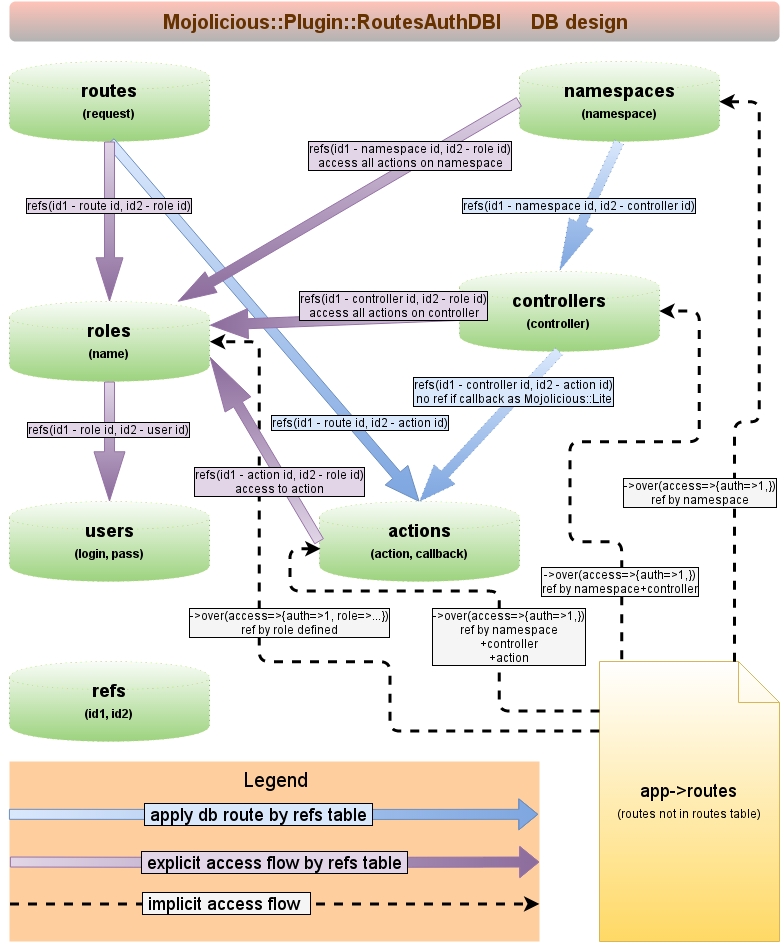

The diagram above was exported from draw.io. Its source (the exported page's mxGraphModel, read from the mxfile embedded in the PNG):
<mxGraphModel dx="699" dy="1481" grid="1" gridSize="10" guides="1" tooltips="1" connect="1" arrows="1" fold="1" page="1" pageScale="1" pageWidth="826" pageHeight="1169" background="#ffffff" math="0" shadow="0">
  <root>
    <mxCell id="0" />
    <mxCell id="1" parent="0" />
    <mxCell id="24" value="" style="endArrow=classic;html=1;fontSize=18;entryX=1;entryY=0.5;dashed=1;edgeStyle=orthogonalEdgeStyle;strokeWidth=3;rounded=1;exitX=0.122;exitY=-0.007;exitPerimeter=0;" edge="1" parent="1" source="22" target="3">
      <mxGeometry width="50" height="50" relative="1" as="geometry">
        <mxPoint x="715" y="670" as="sourcePoint" />
        <mxPoint x="60" y="270" as="targetPoint" />
        <Array as="points">
          <mxPoint x="642" y="560" />
          <mxPoint x="590" y="560" />
          <mxPoint x="590" y="460" />
          <mxPoint x="720" y="460" />
          <mxPoint x="720" y="330" />
        </Array>
      </mxGeometry>
    </mxCell>
    <mxCell id="28" value="-&amp;gt;over(access=&amp;gt;{auth=&amp;gt;1,})&lt;div&gt;ref by namespace+&lt;span style=&quot;line-height: 1.2&quot;&gt;controller&lt;/span&gt;&lt;/div&gt;" style="text;html=1;resizable=0;points=[];align=center;verticalAlign=middle;labelBackgroundColor=#F5F5F5;fontSize=12;labelBorderColor=#000000;" vertex="1" connectable="0" parent="24">
      <mxGeometry x="-0.352" y="-1" relative="1" as="geometry">
        <mxPoint x="49" y="55" as="offset" />
      </mxGeometry>
    </mxCell>
    <mxCell id="3" value="controllers&lt;div&gt;&lt;span&gt;&lt;font style=&quot;font-size: 12px&quot;&gt;(&lt;/font&gt;&lt;/span&gt;&lt;span style=&quot;font-size: 12px ; line-height: 1.2&quot;&gt;controller)&lt;/span&gt;&lt;/div&gt;" style="shape=cylinder;whiteSpace=wrap;html=1;plain-green;fontStyle=1;fontSize=18;dashed=1;dashPattern=1 4;fillColor=#FFFFFF;" vertex="1" parent="1">
      <mxGeometry x="480" y="290" width="200" height="80" as="geometry" />
    </mxCell>
    <mxCell id="8" value="" style="endArrow=classic;html=1;shape=flexArrow;plain-blue;dashed=1;dashPattern=1 4;exitX=0.5;exitY=1;endWidth=18;endSize=11.95;entryX=0.5;entryY=0;" edge="1" parent="1" source="3" target="14">
      <mxGeometry width="50" height="50" relative="1" as="geometry">
        <mxPoint x="10" y="320" as="sourcePoint" />
        <mxPoint x="413" y="520" as="targetPoint" />
      </mxGeometry>
    </mxCell>
    <mxCell id="9" value="&lt;span&gt;refs(id1 - controller id, id2 - action id&lt;/span&gt;&lt;span&gt;)&lt;/span&gt;&lt;div&gt;&lt;span&gt;no ref if callback&lt;/span&gt;&lt;span style=&quot;line-height: 1.2&quot;&gt;&amp;nbsp;as Mojolicious::Lite&lt;/span&gt;&lt;/div&gt;" style="text;html=1;resizable=0;points=[];align=center;verticalAlign=middle;labelBackgroundColor=#DAE8FC;labelBorderColor=#000000;" vertex="1" connectable="0" parent="8">
      <mxGeometry x="-0.213" y="-1" relative="1" as="geometry">
        <mxPoint x="10" y="-19" as="offset" />
      </mxGeometry>
    </mxCell>
    <mxCell id="10" value="routes&lt;div&gt;&lt;font style=&quot;font-size: 12px&quot;&gt;(request)&lt;/font&gt;&lt;/div&gt;" style="shape=cylinder;whiteSpace=wrap;html=1;plain-green;fontStyle=1;fontSize=18;dashed=1;dashPattern=1 4;fillColor=#FFFFFF;" vertex="1" parent="1">
      <mxGeometry x="30" y="80" width="200" height="80" as="geometry" />
    </mxCell>
    <mxCell id="11" value="" style="endArrow=classic;html=1;shape=flexArrow;plain-blue;exitX=0.5;exitY=1;entryX=0.5;entryY=0;endWidth=19;endSize=11.14;" edge="1" parent="1" source="10" target="14">
      <mxGeometry width="50" height="50" relative="1" as="geometry">
        <mxPoint x="210" y="400" as="sourcePoint" />
        <mxPoint x="400" y="559" as="targetPoint" />
      </mxGeometry>
    </mxCell>
    <mxCell id="12" value="refs(id1 - route id, id2 - action id&lt;span style=&quot;line-height: 1.2&quot;&gt;)&lt;/span&gt;" style="text;html=1;resizable=0;points=[];align=center;verticalAlign=middle;labelBackgroundColor=#DAE8FC;direction=south;rotation=0;labelBorderColor=#000000;" vertex="1" connectable="0" parent="11">
      <mxGeometry x="-0.213" y="-1" relative="1" as="geometry">
        <mxPoint x="129" y="138" as="offset" />
      </mxGeometry>
    </mxCell>
    <mxCell id="13" value="roles&lt;div&gt;&lt;font style=&quot;font-size: 12px&quot;&gt;(name)&lt;/font&gt;&lt;/div&gt;" style="shape=cylinder;whiteSpace=wrap;html=1;plain-green;fontStyle=1;fontSize=18;dashed=1;dashPattern=1 4;fillColor=#FFFFFF;" vertex="1" parent="1">
      <mxGeometry x="30" y="320" width="200" height="80" as="geometry" />
    </mxCell>
    <mxCell id="14" value="actions&lt;div&gt;&lt;font style=&quot;font-size: 12px&quot;&gt;(action, callback)&lt;/font&gt;&lt;/div&gt;" style="shape=cylinder;whiteSpace=wrap;html=1;plain-green;fontStyle=1;fontSize=18;dashed=1;dashPattern=1 4;fillColor=#FFFFFF;" vertex="1" parent="1">
      <mxGeometry x="340" y="520" width="200" height="80" as="geometry" />
    </mxCell>
    <mxCell id="15" value="" style="endArrow=classic;html=1;shape=flexArrow;plain-purple;endWidth=16;endSize=14.08;" edge="1" parent="1" source="10" target="13">
      <mxGeometry width="50" height="50" relative="1" as="geometry">
        <mxPoint x="90.32871972318344" y="510" as="sourcePoint" />
        <mxPoint x="248" y="759" as="targetPoint" />
      </mxGeometry>
    </mxCell>
    <mxCell id="16" value="refs(id1 - route id, id2 - role id&lt;span style=&quot;line-height: 1.2&quot;&gt;)&lt;/span&gt;" style="text;html=1;resizable=0;points=[];align=center;verticalAlign=middle;labelBackgroundColor=#E1D5E7;direction=south;rotation=0;labelBorderColor=#000000;" vertex="1" connectable="0" parent="15">
      <mxGeometry x="-0.213" y="-1" relative="1" as="geometry">
        <mxPoint as="offset" />
      </mxGeometry>
    </mxCell>
    <mxCell id="17" value="" style="endArrow=classic;html=1;shape=flexArrow;plain-purple;entryX=1;entryY=0.3;endWidth=19;endSize=12.18;gradientDirection=west;" edge="1" parent="1" source="3" target="13">
      <mxGeometry width="50" height="50" relative="1" as="geometry">
        <mxPoint x="492.8089887640449" y="390" as="sourcePoint" />
        <mxPoint x="452" y="617" as="targetPoint" />
      </mxGeometry>
    </mxCell>
    <mxCell id="18" value="&lt;span&gt;refs(id1 - controller id, id2 - role&lt;/span&gt;&lt;span style=&quot;line-height: 1.2&quot;&gt;&amp;nbsp;id&lt;/span&gt;&lt;span style=&quot;line-height: 1.2&quot;&gt;)&lt;/span&gt;&lt;div&gt;&lt;span style=&quot;line-height: 1.2&quot;&gt;access all actions on controller&lt;/span&gt;&lt;/div&gt;" style="text;html=1;resizable=0;points=[];align=center;verticalAlign=bottom;labelBackgroundColor=#E1D5E7;labelBorderColor=#000000;" vertex="1" connectable="0" parent="17">
      <mxGeometry x="-0.213" y="-1" relative="1" as="geometry">
        <mxPoint x="33" y="3" as="offset" />
      </mxGeometry>
    </mxCell>
    <mxCell id="19" value="users&lt;div&gt;&lt;font style=&quot;font-size: 12px&quot;&gt;(login, pass)&lt;/font&gt;&lt;/div&gt;" style="shape=cylinder;whiteSpace=wrap;html=1;plain-green;fontStyle=1;fontSize=18;dashed=1;dashPattern=1 4;fillColor=#FFFFFF;" vertex="1" parent="1">
      <mxGeometry x="30" y="520" width="200" height="80" as="geometry" />
    </mxCell>
    <mxCell id="20" value="" style="endArrow=classic;html=1;shape=flexArrow;plain-purple;endWidth=20;endSize=16.08;" edge="1" parent="1" source="13" target="19">
      <mxGeometry width="50" height="50" relative="1" as="geometry">
        <mxPoint x="219.04761904761904" y="390" as="sourcePoint" />
        <mxPoint x="150.95238095238096" y="520" as="targetPoint" />
      </mxGeometry>
    </mxCell>
    <mxCell id="21" value="refs(id1 - role id, id2 - user id&lt;span style=&quot;line-height: 1.2&quot;&gt;)&lt;/span&gt;" style="text;html=1;resizable=0;points=[];align=center;verticalAlign=middle;labelBackgroundColor=#E1D5E7;direction=south;rotation=0;labelBorderColor=#000000;" vertex="1" connectable="0" parent="20">
      <mxGeometry x="-0.213" y="-1" relative="1" as="geometry">
        <mxPoint as="offset" />
      </mxGeometry>
    </mxCell>
    <mxCell id="22" value="app-&amp;gt;routes&lt;div&gt;&lt;font style=&quot;font-size: 12px&quot;&gt;(routes not in routes table)&lt;/font&gt;&lt;/div&gt;" style="shape=note;whiteSpace=wrap;html=1;fontSize=18;plain-yellow;size=41;fillColor=#FFFFFF;shadow=0;comic=0;" vertex="1" parent="1">
      <mxGeometry x="620" y="680" width="180" height="280" as="geometry" />
    </mxCell>
    <mxCell id="25" value="" style="endArrow=classic;html=1;fontSize=18;dashed=1;edgeStyle=orthogonalEdgeStyle;strokeWidth=3;entryX=1;entryY=0.5;rounded=1;" edge="1" parent="1" target="13">
      <mxGeometry width="50" height="50" relative="1" as="geometry">
        <mxPoint x="620" y="750" as="sourcePoint" />
        <mxPoint x="553" y="387" as="targetPoint" />
        <Array as="points">
          <mxPoint x="410" y="750" />
          <mxPoint x="410" y="680" />
          <mxPoint x="280" y="680" />
          <mxPoint x="280" y="360" />
        </Array>
      </mxGeometry>
    </mxCell>
    <mxCell id="27" value="-&amp;gt;over(access=&amp;gt;{auth=&amp;gt;1, role=&amp;gt;...})&lt;div&gt;ref by role defined&lt;/div&gt;" style="text;html=1;resizable=0;points=[];align=center;verticalAlign=middle;labelBackgroundColor=#F5F5F5;fontSize=12;labelBorderColor=#000000;" vertex="1" connectable="0" parent="25">
      <mxGeometry x="-0.2465" y="7" relative="1" as="geometry">
        <mxPoint x="-86" y="-47" as="offset" />
      </mxGeometry>
    </mxCell>
    <mxCell id="29" value="&lt;font style=&quot;font-size: 20px&quot;&gt;Legend&lt;/font&gt;&lt;div style=&quot;text-align: left&quot;&gt;&lt;br&gt;&lt;/div&gt;" style="text;html=1;strokeColor=none;fillColor=#FFCE9F;align=center;verticalAlign=top;whiteSpace=wrap;overflow=hidden;fontSize=14;labelBorderColor=none;shadow=0;rounded=0;glass=0;" vertex="1" parent="1">
      <mxGeometry x="30" y="780" width="530" height="180" as="geometry" />
    </mxCell>
    <mxCell id="32" value="&lt;span style=&quot;background-color: rgb(218 , 232 , 252)&quot;&gt;&amp;nbsp;apply db route by refs table&amp;nbsp;&lt;/span&gt;" style="endArrow=classic;html=1;shape=flexArrow;entryX=1;entryY=0.25;plain-blue;exitX=0;exitY=0.25;labelBorderColor=#000000;fontSize=18;align=center;gradientDirection=east;" edge="1" parent="1">
      <mxGeometry x="-0.0004" y="15" width="50" height="50" relative="1" as="geometry">
        <mxPoint x="29.41176470588232" y="832.8235294117649" as="sourcePoint" />
        <mxPoint x="558.8235294117646" y="832.8235294117649" as="targetPoint" />
        <Array as="points">
          <mxPoint x="294" y="833" />
        </Array>
        <mxPoint x="-15" y="15" as="offset" />
      </mxGeometry>
    </mxCell>
    <mxCell id="33" value="&lt;span style=&quot;background-color: rgb(225 , 213 , 231)&quot;&gt;&amp;nbsp;explicit access flow by refs table&amp;nbsp;&lt;/span&gt;" style="endArrow=classic;html=1;shape=flexArrow;plain-purple;exitX=0;exitY=0.5;entryX=1;entryY=0.5;fontSize=18;labelBorderColor=#000000;align=center;gradientDirection=east;" edge="1" parent="1">
      <mxGeometry width="50" height="50" relative="1" as="geometry">
        <mxPoint x="30.41176470588232" y="880.5294117647059" as="sourcePoint" />
        <mxPoint x="559.8235294117646" y="880.5294117647059" as="targetPoint" />
        <Array as="points">
          <mxPoint x="295" y="881" />
        </Array>
      </mxGeometry>
    </mxCell>
    <mxCell id="38" value="" style="endArrow=classic;html=1;dashed=1;strokeWidth=3;fontSize=14;align=center;exitX=0;exitY=0.75;entryX=1;entryY=0.75;" edge="1" parent="1">
      <mxGeometry width="50" height="50" relative="1" as="geometry">
        <mxPoint x="30.41176470588232" y="922.4117647058824" as="sourcePoint" />
        <mxPoint x="559.8235294117646" y="922.4117647058824" as="targetPoint" />
      </mxGeometry>
    </mxCell>
    <mxCell id="39" value="&amp;nbsp;implicit access flow &amp;nbsp;" style="text;html=1;resizable=0;points=[];align=center;verticalAlign=middle;labelBackgroundColor=#F5F5F5;fontSize=18;labelBorderColor=#000000;spacingLeft=0;horizontal=1;" vertex="1" connectable="0" parent="38">
      <mxGeometry x="-0.1" y="-3" relative="1" as="geometry">
        <mxPoint x="-22" y="-5" as="offset" />
      </mxGeometry>
    </mxCell>
    <mxCell id="40" value="Mojolicious::Plugin::RoutesAuthDBI &amp;nbsp; &amp;nbsp; DB design" style="text;html=1;align=center;verticalAlign=middle;whiteSpace=wrap;overflow=hidden;shadow=0;fontSize=20;fontColor=#663300;fontStyle=1;plain-gray;fillColor=#FFC3B8;strokeColor=none;rounded=1;" vertex="1" parent="1">
      <mxGeometry x="30" y="20" width="770" height="40" as="geometry" />
    </mxCell>
    <mxCell id="46" value="&lt;div&gt;&lt;font&gt;namespaces&lt;/font&gt;&lt;/div&gt;&lt;div&gt;&lt;font style=&quot;font-size: 12px&quot;&gt;(namespace)&lt;/font&gt;&lt;br&gt;&lt;/div&gt;" style="shape=cylinder;whiteSpace=wrap;html=1;plain-green;fontStyle=1;fontSize=18;dashed=1;dashPattern=1 4;fillColor=#FFFFFF;" vertex="1" parent="1">
      <mxGeometry x="540" y="80" width="200" height="80" as="geometry" />
    </mxCell>
    <mxCell id="47" value="" style="endArrow=classic;html=1;shape=flexArrow;entryX=0.5;entryY=0;plain-blue;dashed=1;dashPattern=1 4;exitX=0.5;exitY=1;endWidth=16;endSize=16.94;" edge="1" parent="1" source="46" target="3">
      <mxGeometry width="50" height="50" relative="1" as="geometry">
        <mxPoint x="500" y="190" as="sourcePoint" />
        <mxPoint x="439.66666666666674" y="310.3333333333335" as="targetPoint" />
      </mxGeometry>
    </mxCell>
    <mxCell id="48" value="&lt;span&gt;refs(id1 - namespace id, id2 - controller id&lt;/span&gt;&lt;span&gt;)&lt;/span&gt;" style="text;html=1;resizable=0;points=[];align=center;verticalAlign=middle;labelBackgroundColor=#DAE8FC;labelBorderColor=#000000;" vertex="1" connectable="0" parent="47">
      <mxGeometry x="-0.213" y="-1" relative="1" as="geometry">
        <mxPoint x="-16" y="12" as="offset" />
      </mxGeometry>
    </mxCell>
    <mxCell id="53" value="" style="endArrow=classic;html=1;fontSize=18;entryX=1;entryY=0.5;dashed=1;edgeStyle=orthogonalEdgeStyle;strokeWidth=3;rounded=1;exitX=0.75;exitY=0;" edge="1" parent="1" source="22" target="46">
      <mxGeometry width="50" height="50" relative="1" as="geometry">
        <mxPoint x="635" y="670" as="sourcePoint" />
        <mxPoint x="650" y="340" as="targetPoint" />
        <Array as="points">
          <mxPoint x="755" y="440" />
          <mxPoint x="780" y="440" />
          <mxPoint x="780" y="120" />
        </Array>
      </mxGeometry>
    </mxCell>
    <mxCell id="54" value="-&amp;gt;over(access=&amp;gt;{auth=&amp;gt;1,})&lt;div&gt;ref by namespace&lt;/div&gt;" style="text;html=1;resizable=0;points=[];align=center;verticalAlign=middle;labelBackgroundColor=#F5F5F5;fontSize=12;labelBorderColor=#000000;" vertex="1" connectable="0" parent="53">
      <mxGeometry x="-0.352" y="-1" relative="1" as="geometry">
        <mxPoint x="-36" y="33" as="offset" />
      </mxGeometry>
    </mxCell>
    <mxCell id="55" style="edgeStyle=orthogonalEdgeStyle;shape=flexArrow;rounded=1;html=1;exitX=0.5;exitY=0;entryX=0.5;entryY=0;dashed=1;dashPattern=1 4;jettySize=auto;orthogonalLoop=1;strokeColor=#CDA2BE;strokeWidth=3;fontSize=14;fontColor=#663300;align=center;" edge="1" parent="1" source="22" target="22">
      <mxGeometry relative="1" as="geometry" />
    </mxCell>
    <mxCell id="57" value="" style="endArrow=classic;html=1;fontSize=18;entryX=0.005;entryY=0.588;dashed=1;edgeStyle=orthogonalEdgeStyle;strokeWidth=3;rounded=1;entryPerimeter=0;" edge="1" parent="1" source="22" target="14">
      <mxGeometry width="50" height="50" relative="1" as="geometry">
        <mxPoint x="620" y="805" as="sourcePoint" />
        <mxPoint x="480" y="480" as="targetPoint" />
        <Array as="points">
          <mxPoint x="520" y="730" />
          <mxPoint x="520" y="610" />
          <mxPoint x="310" y="610" />
          <mxPoint x="310" y="567" />
        </Array>
      </mxGeometry>
    </mxCell>
    <mxCell id="58" value="-&amp;gt;over(access=&amp;gt;{auth=&amp;gt;1,})&lt;div&gt;ref by namespace&lt;/div&gt;&lt;div&gt;+&lt;span style=&quot;line-height: 1.2&quot;&gt;controller&lt;/span&gt;&lt;/div&gt;&lt;div&gt;&lt;span style=&quot;line-height: 1.2&quot;&gt;+action&lt;/span&gt;&lt;/div&gt;" style="text;html=1;resizable=0;points=[];align=center;verticalAlign=middle;labelBackgroundColor=#F5F5F5;fontSize=12;labelBorderColor=#000000;" vertex="1" connectable="0" parent="57">
      <mxGeometry x="-0.352" y="-1" relative="1" as="geometry">
        <mxPoint x="9" y="-13" as="offset" />
      </mxGeometry>
    </mxCell>
    <mxCell id="59" style="edgeStyle=orthogonalEdgeStyle;shape=flexArrow;rounded=1;html=1;exitX=0.25;exitY=0;entryX=0.25;entryY=0;dashed=1;dashPattern=1 4;jettySize=auto;orthogonalLoop=1;strokeColor=#CDA2BE;strokeWidth=3;fontSize=14;fontColor=#663300;align=center;" edge="1" parent="1" source="22" target="22">
      <mxGeometry relative="1" as="geometry" />
    </mxCell>
    <mxCell id="60" value="" style="endArrow=classic;html=1;shape=flexArrow;plain-purple;exitX=0;exitY=0.5;endWidth=13;endSize=12.3;sourcePerimeterSpacing=5;" edge="1" parent="1" source="46" target="13">
      <mxGeometry width="50" height="50" relative="1" as="geometry">
        <mxPoint x="470" y="239.67741935483878" as="sourcePoint" />
        <mxPoint x="260" y="260" as="targetPoint" />
      </mxGeometry>
    </mxCell>
    <mxCell id="61" value="&lt;span&gt;refs(id1 - namespace id, id2 - role&lt;/span&gt;&lt;span style=&quot;line-height: 1.2&quot;&gt;&amp;nbsp;id&lt;/span&gt;&lt;span style=&quot;line-height: 1.2&quot;&gt;)&lt;/span&gt;&lt;div&gt;&lt;span style=&quot;line-height: 1.2&quot;&gt;access all actions on namespace&lt;/span&gt;&lt;/div&gt;" style="text;html=1;resizable=0;points=[];align=center;verticalAlign=bottom;labelBackgroundColor=#E1D5E7;labelBorderColor=#000000;" vertex="1" connectable="0" parent="60">
      <mxGeometry x="-0.213" y="-1" relative="1" as="geometry">
        <mxPoint x="25" y="-8" as="offset" />
      </mxGeometry>
    </mxCell>
    <mxCell id="63" value="" style="endArrow=classic;html=1;shape=flexArrow;plain-purple;entryX=1;entryY=0.7;endWidth=19;endSize=17.87;width=10;exitX=0;exitY=0.5;gradientDirection=north;" edge="1" parent="1" source="14" target="13">
      <mxGeometry width="50" height="50" relative="1" as="geometry">
        <mxPoint x="400" y="469.6774193548388" as="sourcePoint" />
        <mxPoint x="190" y="490" as="targetPoint" />
      </mxGeometry>
    </mxCell>
    <mxCell id="64" value="&lt;span&gt;refs(id1 - action id, id2 - role&lt;/span&gt;&lt;span style=&quot;line-height: 1.2&quot;&gt;&amp;nbsp;id&lt;/span&gt;&lt;span style=&quot;line-height: 1.2&quot;&gt;)&lt;/span&gt;&lt;div&gt;&lt;span style=&quot;line-height: 1.2&quot;&gt;access to action&lt;/span&gt;&lt;/div&gt;" style="text;html=1;resizable=0;points=[];align=center;verticalAlign=bottom;labelBackgroundColor=#E1D5E7;labelBorderColor=#000000;" vertex="1" connectable="0" parent="63">
      <mxGeometry x="-0.213" y="-1" relative="1" as="geometry">
        <mxPoint x="2" y="29" as="offset" />
      </mxGeometry>
    </mxCell>
    <mxCell id="65" value="&lt;div&gt;&lt;font&gt;refs&lt;/font&gt;&lt;/div&gt;&lt;div&gt;&lt;font style=&quot;font-size: 12px&quot;&gt;(id1, id2)&lt;/font&gt;&lt;/div&gt;" style="shape=cylinder;whiteSpace=wrap;html=1;plain-green;fontStyle=1;fontSize=18;dashed=1;dashPattern=1 4;fillColor=#FFFFFF;" vertex="1" parent="1">
      <mxGeometry x="30" y="680" width="200" height="80" as="geometry" />
    </mxCell>
  </root>
</mxGraphModel>